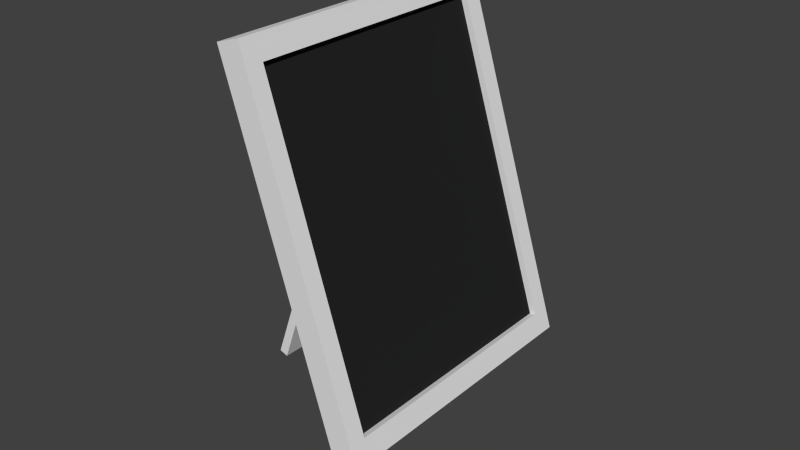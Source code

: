 # Source: picture.blend  (saved by Blender 2.76.0; exported with 4.5.12 LTS)
import bpy
from mathutils import Matrix  # noqa: F401  (used for matrix-valued properties, if any)

bpy.ops.wm.read_factory_settings(use_empty=True)
scene = bpy.context.scene
scene.name = 'Scene'

# ---- collections
col_collection_1 = bpy.data.collections.new('Collection 1'); scene.collection.children.link(col_collection_1)

# ---- materials (node trees are filled in below, after node groups)
mat_frame = bpy.data.materials.new('Frame')
mat_frame.alpha_threshold = 0.0
mat_frame.use_transparent_shadow = False
mat_frame.roughness = 0.5
mat_frame.line_color = (0.0, 0.0, 0.0, 1.0)
mat_picture = bpy.data.materials.new('Picture')
mat_picture.alpha_threshold = 0.0
mat_picture.use_transparent_shadow = False
mat_picture.diffuse_color = (0.01885, 0.01885, 0.01885, 1.0)
mat_picture.roughness = 0.5

# ---- material node trees

# ---- world
world_world = bpy.data.worlds.new('World'); scene.world = world_world
world_world.color = (0.05088, 0.05088, 0.05088)
world_world.use_sun_shadow = False
world_world.sun_shadow_jitter_overblur = 0.0
world_world.cycles.sampling_method = 'MANUAL'
world_world.cycles.sample_map_resolution = 256

# ---- meshes
me_cube_001 = bpy.data.meshes.new('Cube.001')
me_cube_001.from_pydata([(7.791, -1.136, -1.602), (7.791, -1.136, 0.398), (7.791, 0.8638, -1.602), (7.791, 0.8638, 0.398), (9.791, -1.136, -1.602), (9.791, -1.136, 0.398), (9.791, 0.8638, -1.602), (9.791, 0.8638, 0.398), (-24.96, 2.232, -0.9441), (-24.96, -2.504, -0.9441), (-23.53, -2.835, -1.21), (-23.53, 2.562, -1.21), (17.49, 2.232, 1.149), (17.49, -2.504, 1.149), (24.85, -2.835, 1.174), (24.85, 2.562, 1.174), (-27.92, 2.562, -1.09), (-27.92, -2.835, -1.09), (20.45, 2.562, 1.295), (20.45, -2.835, 1.295), (-23.81, 2.232, -0.9755), (-23.81, -2.504, -0.9755), (18.64, 2.232, 1.117), (18.64, -2.504, 1.117)], [], [(1, 3, 2, 0), (3, 7, 6, 2), (7, 5, 4, 6), (5, 1, 0, 4), (0, 2, 6, 4), (5, 7, 3, 1), (16, 11, 10, 17), (18, 19, 14, 15), (8, 20, 22, 12), (17, 10, 14, 19), (10, 11, 15, 14), (18, 15, 11, 16), (8, 16, 17, 9), (12, 18, 16, 8), (9, 17, 19, 13), (13, 19, 18, 12), (20, 21, 23, 22), (13, 23, 21, 9), (9, 21, 20, 8), (12, 22, 23, 13)])
me_cube_001.polygons.foreach_set('material_index', [0, 0, 0, 0, 0, 0, 0, 0, 0, 0, 0, 0, 0, 0, 0, 0, 1, 0, 0, 0])
me_cube_001.materials.append(mat_frame)
me_cube_001.materials.append(mat_picture)
me_cube_001.use_remesh_preserve_volume = False
me_cube_001.use_remesh_preserve_attributes = False
me_cube_001.use_mirror_vertex_groups = False
me_cube_001.update()

# ---- objects
ob_stand = bpy.data.objects.new('Stand', me_cube_001)

# ---- transforms, parenting, visibility, modifiers, constraints
ob_stand.location = (0.0, 0.0, 0.0)
ob_stand.rotation_euler = (-0.0, -2.806, -0.0)
ob_stand.scale = (0.07624, 0.9099, -2.074)
ob_stand.lineart.crease_threshold = 0.0

# ---- collection membership
col_collection_1.objects.link(ob_stand)

# ---- scene / render settings (as saved in the file)
scene.frame_start = 1; scene.frame_end = 250; scene.frame_set(1)
scene.render.engine = 'BLENDER_EEVEE_NEXT'
scene.render.resolution_percentage = 50
scene.render.dither_intensity = 0.0
scene.cycles.use_denoising = False
scene.cycles.samples = 10
scene.cycles.sampling_pattern = 'TABULATED_SOBOL'
scene.cycles.light_sampling_threshold = 0.0
scene.cycles.use_adaptive_sampling = False
scene.cycles.use_light_tree = False
scene.cycles.blur_glossy = 0.0
scene.cycles.pixel_filter_type = 'GAUSSIAN'
scene.cycles.sample_clamp_indirect = 0.0
scene.view_settings.view_transform = 'Standard'
bpy.context.view_layer.update()

# ---- added for rendering (the .blend has no active camera and no usable light): camera, sun
cam_auto = bpy.data.cameras.new('AutoCamera')
cam_auto.lens = 50.0
cam_auto.sensor_width = 36.0
cam_auto.clip_end = 1000.0
ob_auto_camera = bpy.data.objects.new('AutoCamera', cam_auto)
scene.collection.objects.link(ob_auto_camera)
ob_auto_camera.location = (9.55394, -11.5822, 7.29921)
ob_auto_camera.rotation_euler = (1.09748, -7.21219e-08, 0.694738)
scene.camera = ob_auto_camera
light_auto_sun = bpy.data.lights.new('AutoSun', 'SUN')
light_auto_sun.energy = 3.0
light_auto_sun.angle = 0.0523599
ob_auto_sun = bpy.data.objects.new('AutoSun', light_auto_sun)
scene.collection.objects.link(ob_auto_sun)
ob_auto_sun.rotation_euler = (0.872665, 0.174533, 0.523599)
bpy.context.view_layer.update()

